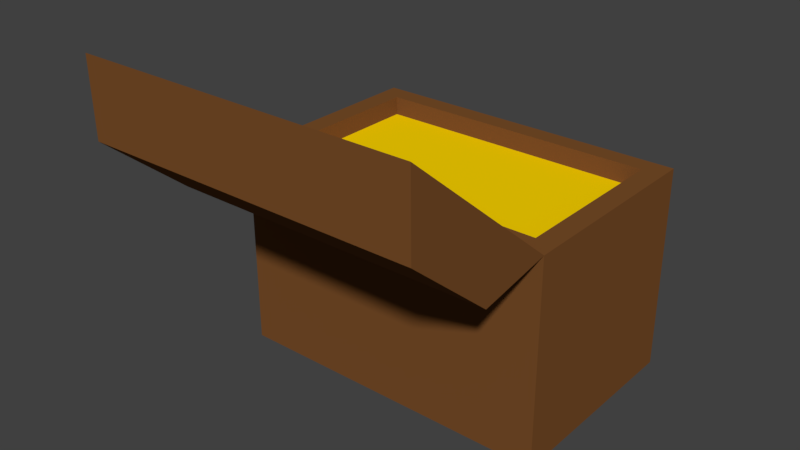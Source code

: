 # Source: Treasure_Chest_Open.blend  (saved by Blender 2.79.0; exported with 4.5.12 LTS)
import bpy
from mathutils import Matrix  # noqa: F401  (used for matrix-valued properties, if any)

bpy.ops.wm.read_factory_settings(use_empty=True)
scene = bpy.context.scene
scene.name = 'Scene'

# ---- collections
col_collection_1 = bpy.data.collections.new('Collection 1'); scene.collection.children.link(col_collection_1)

# ---- materials (node trees are filled in below, after node groups)
mat_wood = bpy.data.materials.new('Wood')
mat_wood.alpha_threshold = 0.0
mat_wood.roughness = 0.5
mat_gold_coins = bpy.data.materials.new('Gold_Coins')
mat_gold_coins.alpha_threshold = 0.0
mat_gold_coins.roughness = 0.5

# ---- material node trees
mat_wood.use_nodes = True; mat_wood.node_tree.nodes.clear()
_N = mat_wood.node_tree.nodes; _L = mat_wood.node_tree.links
n0 = _N.new('ShaderNodeOutputMaterial'); n0.name = 'Material Output'; n0.location = (300, 300)
n1 = _N.new('ShaderNodeBsdfDiffuse'); n1.name = 'Diffuse BSDF'; n1.location = (10, 300)
n1.inputs[0].default_value = (0.196, 0.07746, 0.02254, 1.0)
_L.new(n1.outputs[0], n0.inputs[0])
n0.is_active_output = True
mat_gold_coins.use_nodes = True; mat_gold_coins.node_tree.nodes.clear()
_N = mat_gold_coins.node_tree.nodes; _L = mat_gold_coins.node_tree.links
n0 = _N.new('ShaderNodeOutputMaterial'); n0.name = 'Material Output'; n0.location = (300, 300)
n1 = _N.new('ShaderNodeBsdfDiffuse'); n1.name = 'Diffuse BSDF'; n1.location = (10, 300)
n1.inputs[0].default_value = (1.0, 0.6795, 0.0, 1.0)
_L.new(n1.outputs[0], n0.inputs[0])
n0.is_active_output = True

# ---- world
world_world = bpy.data.worlds.new('World'); scene.world = world_world
world_world.color = (0.05088, 0.05088, 0.05088)
world_world.use_sun_shadow = False
world_world.sun_shadow_jitter_overblur = 0.0
world_world.cycles.sampling_method = 'MANUAL'

# ---- meshes
me_cube_000 = bpy.data.meshes.new('Cube.000')
me_cube_000.from_pydata([(-0.6137, -0.3941, 0.00287), (-0.5353, -0.3231, 0.7751), (-0.6137, 0.3857, 0.00287), (-0.6137, -1.001, 1.272), (0.6057, -0.3941, 0.00287), (0.5273, -0.3231, 0.7751), (0.6057, 0.3857, 0.00287), (0.6057, -1.001, 1.272), (-0.6137, -0.6766, 0.7261), (-0.6137, -0.9971, 0.992), (0.6057, -0.9971, 0.992), (0.6057, -0.6766, 0.7261), (-0.5353, 0.3114, 0.7757), (0.5273, 0.3114, 0.7757), (-0.6137, 0.3857, 0.7758), (0.6057, 0.3857, 0.7758), (0.6057, -0.3974, 0.775), (-0.6137, -0.3974, 0.775), (-0.5353, 0.3114, 0.7056), (0.5273, 0.3114, 0.7056), (0.5273, -0.323, 0.705), (-0.5353, -0.323, 0.705)], [], [(0, 17, 14, 2), (2, 14, 15, 6), (6, 15, 16, 4), (4, 16, 17, 0), (2, 6, 4, 0), (7, 3, 9, 10), (10, 9, 8, 11), (16, 7, 10, 11), (3, 17, 8, 9), (17, 16, 11, 8), (1, 5, 20, 21), (16, 17, 3, 7), (12, 13, 15, 14), (13, 5, 16, 15), (5, 1, 17, 16), (1, 12, 14, 17), (18, 21, 20, 19), (13, 12, 18, 19), (12, 1, 21, 18), (5, 13, 19, 20)])
me_cube_000.polygons.foreach_set('material_index', [0, 0, 0, 0, 0, 0, 0, 0, 0, 0, 0, 0, 0, 0, 0, 0, 1, 0, 0, 0])
me_cube_000.materials.append(mat_wood)
me_cube_000.materials.append(mat_gold_coins)
me_cube_000.use_remesh_preserve_volume = False
me_cube_000.use_remesh_preserve_attributes = False
me_cube_000.use_mirror_vertex_groups = False
me_cube_000.update()

# ---- objects
ob_cube_001 = bpy.data.objects.new('Cube.001', me_cube_000)

# ---- transforms, parenting, visibility, modifiers, constraints
ob_cube_001.location = (0.0, 0.0, 0.0)
ob_cube_001.lineart.crease_threshold = 0.0

# ---- collection membership
col_collection_1.objects.link(ob_cube_001)

# ---- scene / render settings (as saved in the file)
scene.frame_start = 1; scene.frame_end = 250; scene.frame_set(1)
scene.render.engine = 'CYCLES'
scene.render.resolution_percentage = 50
scene.render.dither_intensity = 0.0
scene.cycles.use_denoising = False
scene.cycles.samples = 128
scene.cycles.sampling_pattern = 'TABULATED_SOBOL'
scene.cycles.use_adaptive_sampling = False
scene.cycles.use_light_tree = False
scene.cycles.blur_glossy = 0.0
scene.cycles.sample_clamp_indirect = 0.0
scene.view_settings.view_transform = 'Standard'
bpy.context.view_layer.update()

# ---- added for rendering (the .blend has no active camera and no usable light): camera, sun
cam_auto = bpy.data.cameras.new('AutoCamera')
cam_auto.lens = 50.0
cam_auto.sensor_width = 36.0
cam_auto.clip_end = 1000.0
ob_auto_camera = bpy.data.objects.new('AutoCamera', cam_auto)
scene.collection.objects.link(ob_auto_camera)
ob_auto_camera.location = (2.06904, -2.7952, 2.29592)
ob_auto_camera.rotation_euler = (1.09748, -7.21219e-08, 0.694738)
scene.camera = ob_auto_camera
light_auto_sun = bpy.data.lights.new('AutoSun', 'SUN')
light_auto_sun.energy = 3.0
light_auto_sun.angle = 0.0523599
ob_auto_sun = bpy.data.objects.new('AutoSun', light_auto_sun)
scene.collection.objects.link(ob_auto_sun)
ob_auto_sun.rotation_euler = (0.872665, 0.174533, 0.523599)
bpy.context.view_layer.update()
